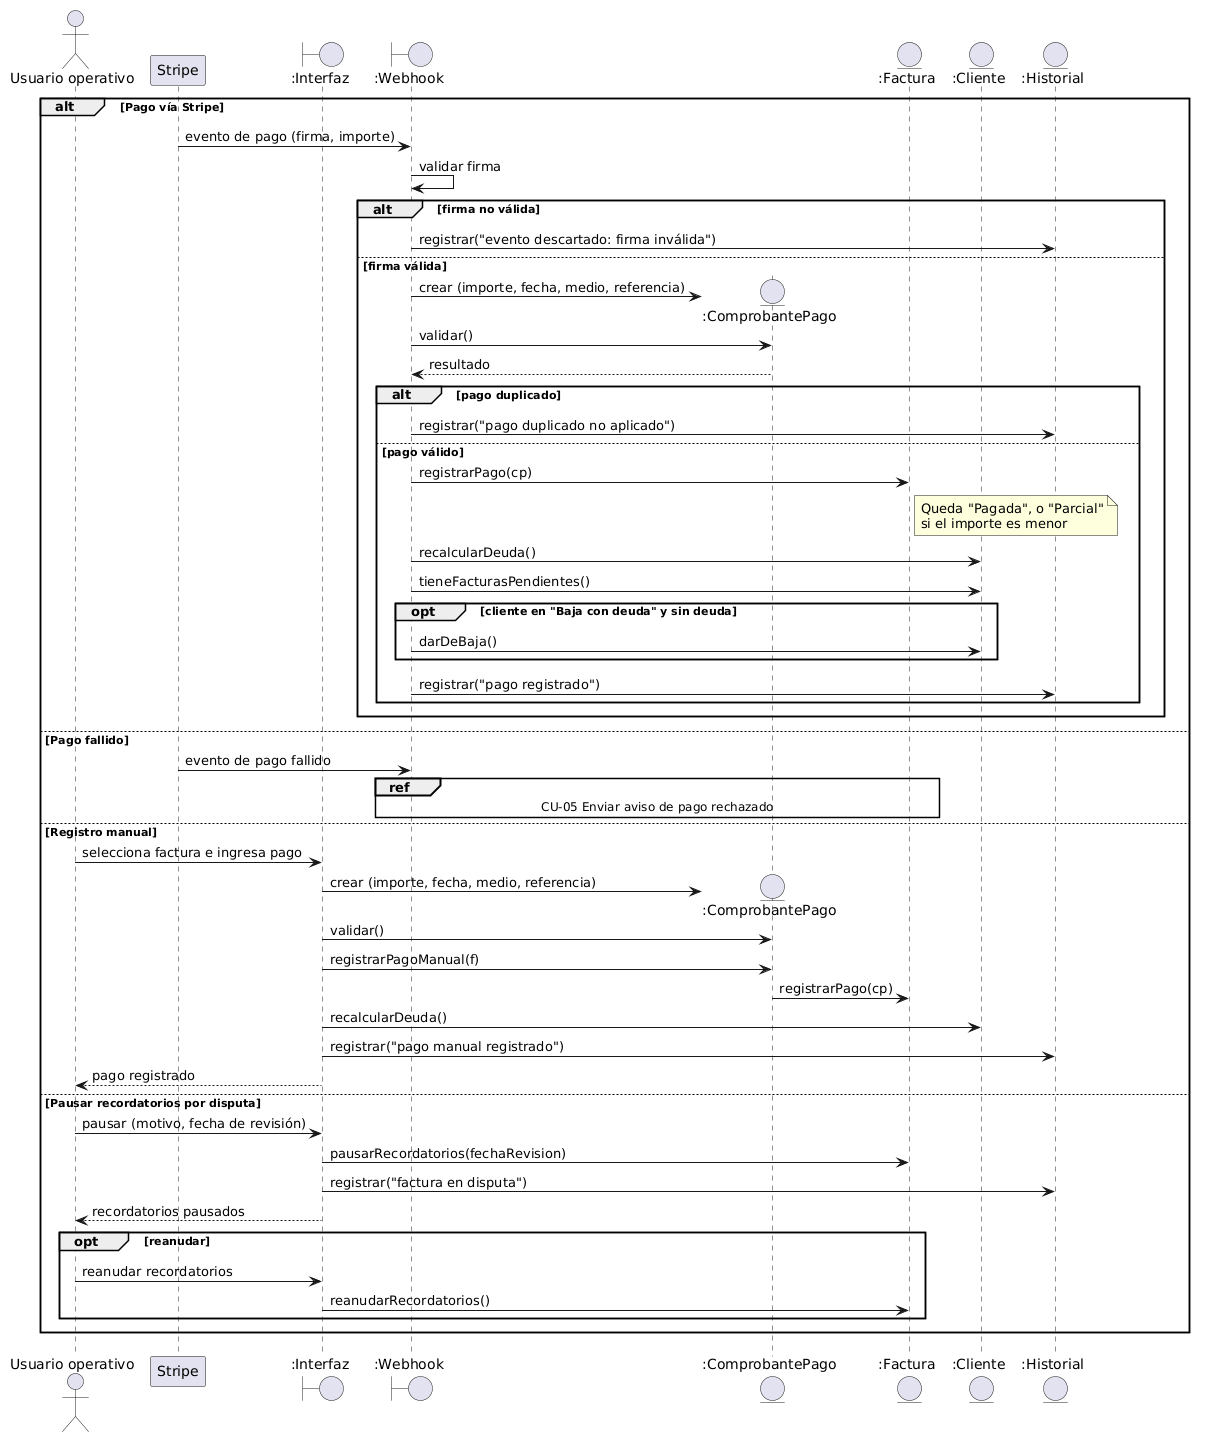

The diagram above was rendered by PlantUML. Its source (embedded in the PNG):
@startuml
actor "Usuario operativo" as Actor
participant "Stripe" as Stripe
boundary ":Interfaz" as UI
boundary ":Webhook" as WH
entity ":ComprobantePago" as CP
entity ":Factura" as F
entity ":Cliente" as C
entity ":Historial" as H

alt Pago vía Stripe
  Stripe -> WH : evento de pago (firma, importe)
  WH -> WH : validar firma
  alt firma no válida
    WH -> H : registrar("evento descartado: firma inválida")
  else firma válida
    WH -> CP ** : crear (importe, fecha, medio, referencia)
    WH -> CP : validar()
    CP --> WH : resultado
    alt pago duplicado
      WH -> H : registrar("pago duplicado no aplicado")
    else pago válido
      WH -> F : registrarPago(cp)
      note right of F : Queda "Pagada", o "Parcial"\nsi el importe es menor
      WH -> C : recalcularDeuda()
      WH -> C : tieneFacturasPendientes()
      opt cliente en "Baja con deuda" y sin deuda
        WH -> C : darDeBaja()
      end
      WH -> H : registrar("pago registrado")
    end
  end

else Pago fallido
  Stripe -> WH : evento de pago fallido
  ref over WH, F : CU-05 Enviar aviso de pago rechazado

else Registro manual
  Actor -> UI : selecciona factura e ingresa pago
  UI -> CP ** : crear (importe, fecha, medio, referencia)
  UI -> CP : validar()
  UI -> CP : registrarPagoManual(f)
  CP -> F : registrarPago(cp)
  UI -> C : recalcularDeuda()
  UI -> H : registrar("pago manual registrado")
  UI --> Actor : pago registrado

else Pausar recordatorios por disputa
  Actor -> UI : pausar (motivo, fecha de revisión)
  UI -> F : pausarRecordatorios(fechaRevision)
  UI -> H : registrar("factura en disputa")
  UI --> Actor : recordatorios pausados
  opt reanudar
    Actor -> UI : reanudar recordatorios
    UI -> F : reanudarRecordatorios()
  end
end
@enduml